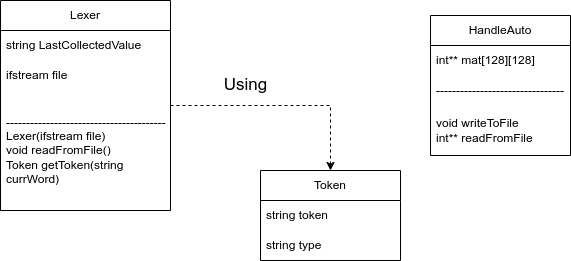

The diagram above was exported from draw.io. Its source (the exported page's mxGraphModel, read from the mxfile embedded in the PNG):
<mxGraphModel dx="1434" dy="740" grid="1" gridSize="10" guides="1" tooltips="1" connect="1" arrows="1" fold="1" page="1" pageScale="1" pageWidth="827" pageHeight="1169" math="0" shadow="0">
  <root>
    <mxCell id="0" />
    <mxCell id="1" parent="0" />
    <mxCell id="jiE-T6rsWVXubtVQ7G_V-49" value="Token" style="swimlane;fontStyle=0;childLayout=stackLayout;horizontal=1;startSize=30;horizontalStack=0;resizeParent=1;resizeParentMax=0;resizeLast=0;collapsible=1;marginBottom=0;whiteSpace=wrap;html=1;" vertex="1" parent="1">
      <mxGeometry x="320" y="280" width="140" height="90" as="geometry" />
    </mxCell>
    <mxCell id="jiE-T6rsWVXubtVQ7G_V-50" value="string token" style="text;strokeColor=none;fillColor=none;align=left;verticalAlign=middle;spacingLeft=4;spacingRight=4;overflow=hidden;points=[[0,0.5],[1,0.5]];portConstraint=eastwest;rotatable=0;whiteSpace=wrap;html=1;" vertex="1" parent="jiE-T6rsWVXubtVQ7G_V-49">
      <mxGeometry y="30" width="140" height="30" as="geometry" />
    </mxCell>
    <mxCell id="jiE-T6rsWVXubtVQ7G_V-51" value="string type" style="text;strokeColor=none;fillColor=none;align=left;verticalAlign=middle;spacingLeft=4;spacingRight=4;overflow=hidden;points=[[0,0.5],[1,0.5]];portConstraint=eastwest;rotatable=0;whiteSpace=wrap;html=1;" vertex="1" parent="jiE-T6rsWVXubtVQ7G_V-49">
      <mxGeometry y="60" width="140" height="30" as="geometry" />
    </mxCell>
    <mxCell id="jiE-T6rsWVXubtVQ7G_V-70" style="edgeStyle=orthogonalEdgeStyle;rounded=0;orthogonalLoop=1;jettySize=auto;html=1;entryX=0.5;entryY=0;entryDx=0;entryDy=0;dashed=1;" edge="1" parent="1" source="jiE-T6rsWVXubtVQ7G_V-53" target="jiE-T6rsWVXubtVQ7G_V-49">
      <mxGeometry relative="1" as="geometry" />
    </mxCell>
    <mxCell id="jiE-T6rsWVXubtVQ7G_V-53" value="Lexer" style="swimlane;fontStyle=0;childLayout=stackLayout;horizontal=1;startSize=30;horizontalStack=0;resizeParent=1;resizeParentMax=0;resizeLast=0;collapsible=1;marginBottom=0;whiteSpace=wrap;html=1;" vertex="1" parent="1">
      <mxGeometry x="60" y="110" width="170" height="210" as="geometry" />
    </mxCell>
    <mxCell id="jiE-T6rsWVXubtVQ7G_V-54" value="string LastCollectedValue" style="text;strokeColor=none;fillColor=none;align=left;verticalAlign=middle;spacingLeft=4;spacingRight=4;overflow=hidden;points=[[0,0.5],[1,0.5]];portConstraint=eastwest;rotatable=0;whiteSpace=wrap;html=1;" vertex="1" parent="jiE-T6rsWVXubtVQ7G_V-53">
      <mxGeometry y="30" width="170" height="30" as="geometry" />
    </mxCell>
    <mxCell id="jiE-T6rsWVXubtVQ7G_V-55" value="ifstream file" style="text;strokeColor=none;fillColor=none;align=left;verticalAlign=middle;spacingLeft=4;spacingRight=4;overflow=hidden;points=[[0,0.5],[1,0.5]];portConstraint=eastwest;rotatable=0;whiteSpace=wrap;html=1;" vertex="1" parent="jiE-T6rsWVXubtVQ7G_V-53">
      <mxGeometry y="60" width="170" height="30" as="geometry" />
    </mxCell>
    <mxCell id="jiE-T6rsWVXubtVQ7G_V-56" value="----------------------------------------&lt;br&gt;Lexer(ifstream file)&lt;br&gt;void readFromFile()&lt;br&gt;Token getToken(string currWord)&lt;br&gt;" style="text;strokeColor=none;fillColor=none;align=left;verticalAlign=middle;spacingLeft=4;spacingRight=4;overflow=hidden;points=[[0,0.5],[1,0.5]];portConstraint=eastwest;rotatable=0;whiteSpace=wrap;html=1;" vertex="1" parent="jiE-T6rsWVXubtVQ7G_V-53">
      <mxGeometry y="90" width="170" height="120" as="geometry" />
    </mxCell>
    <mxCell id="jiE-T6rsWVXubtVQ7G_V-73" value="&lt;font style=&quot;font-size: 17px;&quot;&gt;Using&lt;/font&gt;" style="text;html=1;align=center;verticalAlign=middle;resizable=0;points=[];autosize=1;strokeColor=none;fillColor=none;" vertex="1" parent="1">
      <mxGeometry x="270" y="180" width="70" height="30" as="geometry" />
    </mxCell>
    <mxCell id="jiE-T6rsWVXubtVQ7G_V-75" value="HandleAuto" style="swimlane;fontStyle=0;childLayout=stackLayout;horizontal=1;startSize=30;horizontalStack=0;resizeParent=1;resizeParentMax=0;resizeLast=0;collapsible=1;marginBottom=0;whiteSpace=wrap;html=1;" vertex="1" parent="1">
      <mxGeometry x="490" y="125" width="140" height="140" as="geometry" />
    </mxCell>
    <mxCell id="jiE-T6rsWVXubtVQ7G_V-76" value="int** mat[128][128]" style="text;strokeColor=none;fillColor=none;align=left;verticalAlign=middle;spacingLeft=4;spacingRight=4;overflow=hidden;points=[[0,0.5],[1,0.5]];portConstraint=eastwest;rotatable=0;whiteSpace=wrap;html=1;" vertex="1" parent="jiE-T6rsWVXubtVQ7G_V-75">
      <mxGeometry y="30" width="140" height="30" as="geometry" />
    </mxCell>
    <mxCell id="jiE-T6rsWVXubtVQ7G_V-77" value="--------------------------------" style="text;strokeColor=none;fillColor=none;align=left;verticalAlign=middle;spacingLeft=4;spacingRight=4;overflow=hidden;points=[[0,0.5],[1,0.5]];portConstraint=eastwest;rotatable=0;whiteSpace=wrap;html=1;" vertex="1" parent="jiE-T6rsWVXubtVQ7G_V-75">
      <mxGeometry y="60" width="140" height="30" as="geometry" />
    </mxCell>
    <mxCell id="jiE-T6rsWVXubtVQ7G_V-78" value="void writeToFile&lt;br&gt;int** readFromFile" style="text;strokeColor=none;fillColor=none;align=left;verticalAlign=middle;spacingLeft=4;spacingRight=4;overflow=hidden;points=[[0,0.5],[1,0.5]];portConstraint=eastwest;rotatable=0;whiteSpace=wrap;html=1;" vertex="1" parent="jiE-T6rsWVXubtVQ7G_V-75">
      <mxGeometry y="90" width="140" height="50" as="geometry" />
    </mxCell>
  </root>
</mxGraphModel>